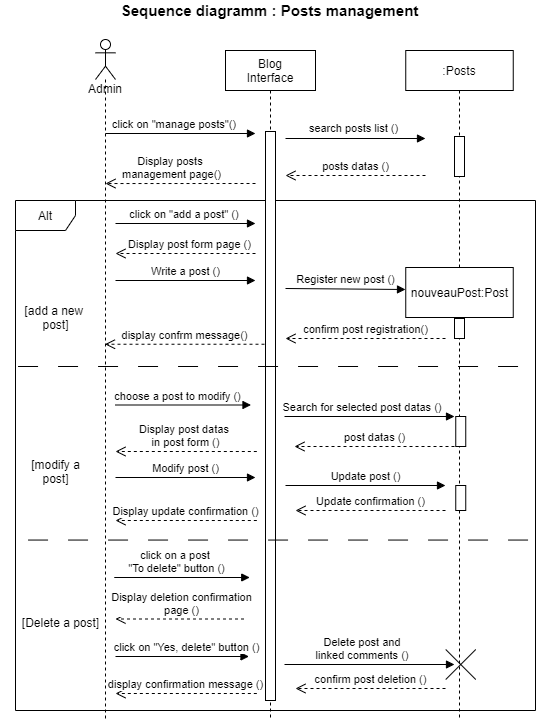

The diagram above was exported from draw.io. Its source (the exported page's mxGraphModel, read from the mxfile embedded in the PNG):
<mxGraphModel dx="1086" dy="806" grid="1" gridSize="10" guides="1" tooltips="1" connect="1" arrows="1" fold="1" page="1" pageScale="1" pageWidth="1169" pageHeight="827" background="#FFFFFF" math="0" shadow="0">
  <root>
    <mxCell id="0" />
    <mxCell id="1" parent="0" />
    <mxCell id="n0s17QF3jaWzHpujscsA-11" value="Alt" style="shape=umlFrame;whiteSpace=wrap;html=1;" parent="1" vertex="1">
      <mxGeometry x="20" y="220" width="520" height="510" as="geometry" />
    </mxCell>
    <mxCell id="HaAltv_-fLzDhFkQ9Gcp-1" value="Blog&#10;Interface" style="shape=umlLifeline;perimeter=lifelinePerimeter;container=1;collapsible=0;recursiveResize=0;rounded=0;shadow=0;strokeWidth=1;" parent="1" vertex="1">
      <mxGeometry x="230" y="70" width="90" height="670" as="geometry" />
    </mxCell>
    <mxCell id="HaAltv_-fLzDhFkQ9Gcp-2" value="" style="points=[];perimeter=orthogonalPerimeter;rounded=0;shadow=0;strokeWidth=1;" parent="HaAltv_-fLzDhFkQ9Gcp-1" vertex="1">
      <mxGeometry x="40" y="81" width="10" height="569" as="geometry" />
    </mxCell>
    <mxCell id="HaAltv_-fLzDhFkQ9Gcp-11" value=":Posts" style="shape=umlLifeline;perimeter=lifelinePerimeter;container=1;collapsible=0;recursiveResize=0;rounded=0;shadow=0;strokeWidth=1;" parent="1" vertex="1">
      <mxGeometry x="410.25" y="70" width="107.5" height="670" as="geometry" />
    </mxCell>
    <mxCell id="HaAltv_-fLzDhFkQ9Gcp-12" value="" style="points=[];perimeter=orthogonalPerimeter;rounded=0;shadow=0;strokeWidth=1;" parent="HaAltv_-fLzDhFkQ9Gcp-11" vertex="1">
      <mxGeometry x="50" y="110" width="10" as="geometry" />
    </mxCell>
    <mxCell id="HaAltv_-fLzDhFkQ9Gcp-14" value="" style="html=1;points=[];perimeter=orthogonalPerimeter;" parent="HaAltv_-fLzDhFkQ9Gcp-11" vertex="1">
      <mxGeometry x="48.75" y="86" width="10" height="40" as="geometry" />
    </mxCell>
    <mxCell id="n0s17QF3jaWzHpujscsA-7" value="nouveauPost:Post" style="html=1;" parent="HaAltv_-fLzDhFkQ9Gcp-11" vertex="1">
      <mxGeometry y="217" width="107.5" height="50" as="geometry" />
    </mxCell>
    <mxCell id="n0s17QF3jaWzHpujscsA-17" value="" style="html=1;points=[];perimeter=orthogonalPerimeter;" parent="HaAltv_-fLzDhFkQ9Gcp-11" vertex="1">
      <mxGeometry x="50" y="366" width="10" height="30" as="geometry" />
    </mxCell>
    <mxCell id="n0s17QF3jaWzHpujscsA-23" value="" style="html=1;points=[];perimeter=orthogonalPerimeter;" parent="HaAltv_-fLzDhFkQ9Gcp-11" vertex="1">
      <mxGeometry x="50" y="435" width="10" height="25" as="geometry" />
    </mxCell>
    <mxCell id="n0s17QF3jaWzHpujscsA-40" value="click on a post &lt;br&gt;&quot;To delete&quot; button&amp;nbsp;()" style="html=1;verticalAlign=bottom;endArrow=block;align=center;entryX=-0.1;entryY=0.777;entryDx=0;entryDy=0;entryPerimeter=0;" parent="HaAltv_-fLzDhFkQ9Gcp-11" edge="1">
      <mxGeometry x="-0.0923" width="80" relative="1" as="geometry">
        <mxPoint x="-291.5" y="527.0029999999999" as="sourcePoint" />
        <mxPoint x="-156" y="527.0029999999999" as="targetPoint" />
        <mxPoint x="1" as="offset" />
      </mxGeometry>
    </mxCell>
    <mxCell id="n0s17QF3jaWzHpujscsA-51" value="" style="shape=umlDestroy;" parent="HaAltv_-fLzDhFkQ9Gcp-11" vertex="1">
      <mxGeometry x="40" y="599" width="30" height="30" as="geometry" />
    </mxCell>
    <mxCell id="HaAltv_-fLzDhFkQ9Gcp-19" value="Admin" style="shape=umlLifeline;participant=umlActor;perimeter=lifelinePerimeter;whiteSpace=wrap;html=1;container=1;collapsible=0;recursiveResize=0;verticalAlign=top;spacingTop=36;outlineConnect=0;" parent="1" vertex="1">
      <mxGeometry x="100" y="59" width="20" height="681" as="geometry" />
    </mxCell>
    <mxCell id="HaAltv_-fLzDhFkQ9Gcp-24" value="search posts list ()" style="html=1;verticalAlign=bottom;endArrow=block;align=center;" parent="1" edge="1">
      <mxGeometry x="-0.0243" y="1" width="80" relative="1" as="geometry">
        <mxPoint x="290" y="158" as="sourcePoint" />
        <mxPoint x="430" y="158" as="targetPoint" />
        <mxPoint as="offset" />
      </mxGeometry>
    </mxCell>
    <mxCell id="HaAltv_-fLzDhFkQ9Gcp-25" value="posts datas ()" style="html=1;verticalAlign=bottom;endArrow=open;dashed=1;endSize=8;align=center;" parent="1" edge="1">
      <mxGeometry relative="1" as="geometry">
        <mxPoint x="430" y="195" as="sourcePoint" />
        <mxPoint x="290" y="195" as="targetPoint" />
      </mxGeometry>
    </mxCell>
    <mxCell id="HaAltv_-fLzDhFkQ9Gcp-58" value="Sequence diagramm : Posts management" style="text;html=1;align=center;verticalAlign=middle;resizable=0;points=[];autosize=1;fontSize=15;fontStyle=1" parent="1" vertex="1">
      <mxGeometry x="119" y="20" width="310" height="20" as="geometry" />
    </mxCell>
    <mxCell id="HaAltv_-fLzDhFkQ9Gcp-88" value="" style="line;strokeWidth=1;direction=south;html=1;dashed=1;dashPattern=20 20;rotation=90;" parent="1" vertex="1">
      <mxGeometry x="259" y="127.45000000000002" width="10" height="517.1" as="geometry" />
    </mxCell>
    <mxCell id="HaAltv_-fLzDhFkQ9Gcp-92" value="[add a new &lt;br&gt;post]" style="text;html=1;align=center;verticalAlign=middle;resizable=0;points=[];autosize=1;" parent="1" vertex="1">
      <mxGeometry x="25" y="322" width="70" height="30" as="geometry" />
    </mxCell>
    <mxCell id="n0s17QF3jaWzHpujscsA-1" value="click on &quot;manage posts&quot;()&amp;nbsp;" style="html=1;verticalAlign=bottom;endArrow=block;align=center;" parent="1" edge="1">
      <mxGeometry x="-0.0667" width="80" relative="1" as="geometry">
        <mxPoint x="110" y="153" as="sourcePoint" />
        <mxPoint x="260" y="153" as="targetPoint" />
        <mxPoint as="offset" />
      </mxGeometry>
    </mxCell>
    <mxCell id="n0s17QF3jaWzHpujscsA-2" value="Display posts &lt;br&gt;management page()" style="html=1;verticalAlign=bottom;endArrow=open;dashed=1;endSize=8;align=center;entryX=1.3;entryY=0.889;entryDx=0;entryDy=0;entryPerimeter=0;" parent="1" edge="1">
      <mxGeometry x="0.115" relative="1" as="geometry">
        <mxPoint x="260" y="203" as="sourcePoint" />
        <mxPoint x="110" y="203.04099999999994" as="targetPoint" />
        <mxPoint as="offset" />
      </mxGeometry>
    </mxCell>
    <mxCell id="n0s17QF3jaWzHpujscsA-3" value="click on &quot;add a post&quot; ()&amp;nbsp;" style="html=1;verticalAlign=bottom;endArrow=block;align=center;" parent="1" edge="1">
      <mxGeometry width="80" relative="1" as="geometry">
        <mxPoint x="120" y="243" as="sourcePoint" />
        <mxPoint x="260" y="243" as="targetPoint" />
        <mxPoint as="offset" />
      </mxGeometry>
    </mxCell>
    <mxCell id="n0s17QF3jaWzHpujscsA-4" value="Display post form page ()" style="html=1;verticalAlign=bottom;endArrow=open;dashed=1;endSize=8;align=center;" parent="1" edge="1">
      <mxGeometry x="-0.0619" relative="1" as="geometry">
        <mxPoint x="260" y="273" as="sourcePoint" />
        <mxPoint x="120" y="273" as="targetPoint" />
        <mxPoint as="offset" />
      </mxGeometry>
    </mxCell>
    <mxCell id="n0s17QF3jaWzHpujscsA-5" value="Write a post ()" style="html=1;verticalAlign=bottom;endArrow=block;align=center;" parent="1" edge="1">
      <mxGeometry width="80" relative="1" as="geometry">
        <mxPoint x="120" y="300" as="sourcePoint" />
        <mxPoint x="260" y="300" as="targetPoint" />
        <mxPoint as="offset" />
      </mxGeometry>
    </mxCell>
    <mxCell id="n0s17QF3jaWzHpujscsA-6" value="Register new post ()" style="html=1;verticalAlign=bottom;endArrow=block;align=center;" parent="1" edge="1">
      <mxGeometry width="80" relative="1" as="geometry">
        <mxPoint x="290" y="308" as="sourcePoint" />
        <mxPoint x="410" y="309" as="targetPoint" />
        <mxPoint as="offset" />
      </mxGeometry>
    </mxCell>
    <mxCell id="n0s17QF3jaWzHpujscsA-8" value="" style="html=1;points=[];perimeter=orthogonalPerimeter;" parent="1" vertex="1">
      <mxGeometry x="459" y="338" width="10" height="20" as="geometry" />
    </mxCell>
    <mxCell id="n0s17QF3jaWzHpujscsA-9" value="confirm post registration()" style="html=1;verticalAlign=bottom;endArrow=open;dashed=1;endSize=8;align=center;" parent="1" edge="1">
      <mxGeometry relative="1" as="geometry">
        <mxPoint x="450" y="358" as="sourcePoint" />
        <mxPoint x="290" y="358" as="targetPoint" />
      </mxGeometry>
    </mxCell>
    <mxCell id="n0s17QF3jaWzHpujscsA-10" value="display confrm message()" style="html=1;verticalAlign=bottom;endArrow=open;dashed=1;endSize=8;exitX=-0.1;exitY=0.402;exitDx=0;exitDy=0;exitPerimeter=0;" parent="1" edge="1">
      <mxGeometry relative="1" as="geometry">
        <mxPoint x="269" y="363.73800000000006" as="sourcePoint" />
        <mxPoint x="109.5" y="363.73800000000006" as="targetPoint" />
      </mxGeometry>
    </mxCell>
    <mxCell id="n0s17QF3jaWzHpujscsA-12" value="[modify a&lt;br&gt;post]" style="text;html=1;align=center;verticalAlign=middle;resizable=0;points=[];autosize=1;" parent="1" vertex="1">
      <mxGeometry x="30" y="476" width="60" height="30" as="geometry" />
    </mxCell>
    <mxCell id="n0s17QF3jaWzHpujscsA-14" value="choose a post to modify&amp;nbsp;()" style="html=1;verticalAlign=bottom;endArrow=block;align=center;entryX=-0.1;entryY=0.777;entryDx=0;entryDy=0;entryPerimeter=0;" parent="1" edge="1">
      <mxGeometry x="-0.0923" width="80" relative="1" as="geometry">
        <mxPoint x="120" y="424.50299999999993" as="sourcePoint" />
        <mxPoint x="255.5" y="424.50299999999993" as="targetPoint" />
        <mxPoint x="1" as="offset" />
      </mxGeometry>
    </mxCell>
    <mxCell id="n0s17QF3jaWzHpujscsA-15" value="Search for selected post datas ()" style="verticalAlign=bottom;endArrow=block;shadow=0;strokeWidth=1;align=center;" parent="1" edge="1">
      <mxGeometry x="-0.0833" relative="1" as="geometry">
        <mxPoint x="289" y="436" as="sourcePoint" />
        <mxPoint x="459" y="436" as="targetPoint" />
        <mxPoint as="offset" />
      </mxGeometry>
    </mxCell>
    <mxCell id="n0s17QF3jaWzHpujscsA-19" value="post datas ()" style="html=1;verticalAlign=bottom;endArrow=open;dashed=1;endSize=8;align=center;" parent="1" edge="1">
      <mxGeometry relative="1" as="geometry">
        <mxPoint x="459" y="466" as="sourcePoint" />
        <mxPoint x="299" y="466" as="targetPoint" />
      </mxGeometry>
    </mxCell>
    <mxCell id="n0s17QF3jaWzHpujscsA-20" value="Display post datas &lt;br&gt;in post form&amp;nbsp;()" style="html=1;verticalAlign=bottom;endArrow=open;dashed=1;endSize=8;exitX=0.1;exitY=0.365;exitDx=0;exitDy=0;exitPerimeter=0;" parent="1" edge="1">
      <mxGeometry relative="1" as="geometry">
        <mxPoint x="261.3299999999999" y="471.0050000000001" as="sourcePoint" />
        <mxPoint x="120" y="471" as="targetPoint" />
      </mxGeometry>
    </mxCell>
    <mxCell id="n0s17QF3jaWzHpujscsA-21" value="Modify post ()" style="html=1;verticalAlign=bottom;endArrow=block;align=center;" parent="1" edge="1">
      <mxGeometry width="80" relative="1" as="geometry">
        <mxPoint x="120" y="497" as="sourcePoint" />
        <mxPoint x="260" y="497" as="targetPoint" />
        <mxPoint as="offset" />
      </mxGeometry>
    </mxCell>
    <mxCell id="n0s17QF3jaWzHpujscsA-22" value="Update post ()" style="html=1;verticalAlign=bottom;endArrow=block;align=center;" parent="1" edge="1">
      <mxGeometry width="80" relative="1" as="geometry">
        <mxPoint x="290" y="505" as="sourcePoint" />
        <mxPoint x="450" y="505" as="targetPoint" />
        <mxPoint as="offset" />
      </mxGeometry>
    </mxCell>
    <mxCell id="n0s17QF3jaWzHpujscsA-26" value="" style="line;strokeWidth=1;direction=south;html=1;dashed=1;dashPattern=20 20;rotation=90;" parent="1" vertex="1">
      <mxGeometry x="269" y="301" width="10" height="517.1" as="geometry" />
    </mxCell>
    <mxCell id="n0s17QF3jaWzHpujscsA-27" value="[Delete a post]" style="text;html=1;align=center;verticalAlign=middle;resizable=0;points=[];autosize=1;" parent="1" vertex="1">
      <mxGeometry x="20" y="632.15" width="90" height="20" as="geometry" />
    </mxCell>
    <mxCell id="n0s17QF3jaWzHpujscsA-41" value="Delete post and &#10;linked comments ()" style="verticalAlign=bottom;endArrow=block;shadow=0;strokeWidth=1;align=center;" parent="1" edge="1">
      <mxGeometry x="-0.0833" relative="1" as="geometry">
        <mxPoint x="289" y="684" as="sourcePoint" />
        <mxPoint x="459" y="684" as="targetPoint" />
        <mxPoint as="offset" />
      </mxGeometry>
    </mxCell>
    <mxCell id="n0s17QF3jaWzHpujscsA-48" value="Display deletion confirmation&lt;br&gt;page ()" style="html=1;verticalAlign=bottom;endArrow=open;dashed=1;endSize=8;exitX=-0.2;exitY=1;exitDx=0;exitDy=0;exitPerimeter=0;" parent="1" edge="1">
      <mxGeometry x="-0.0181" relative="1" as="geometry">
        <mxPoint x="248.5" y="638.5" as="sourcePoint" />
        <mxPoint x="120" y="638.5" as="targetPoint" />
        <mxPoint as="offset" />
      </mxGeometry>
    </mxCell>
    <mxCell id="n0s17QF3jaWzHpujscsA-50" value="click on &quot;Yes, delete&quot; button ()" style="html=1;verticalAlign=bottom;endArrow=block;" parent="1" edge="1">
      <mxGeometry x="0.0562" width="80" relative="1" as="geometry">
        <mxPoint x="120" y="676" as="sourcePoint" />
        <mxPoint x="253.5" y="676" as="targetPoint" />
        <mxPoint as="offset" />
      </mxGeometry>
    </mxCell>
    <mxCell id="E5YwGR_5GuVXYXpyW4IF-1" value="Update confirmation ()" style="html=1;verticalAlign=bottom;endArrow=open;dashed=1;endSize=8;align=center;" parent="1" edge="1">
      <mxGeometry relative="1" as="geometry">
        <mxPoint x="450" y="530" as="sourcePoint" />
        <mxPoint x="300" y="530" as="targetPoint" />
      </mxGeometry>
    </mxCell>
    <mxCell id="E5YwGR_5GuVXYXpyW4IF-4" value="Display update confirmation ()" style="html=1;verticalAlign=bottom;endArrow=open;dashed=1;endSize=8;exitX=0.1;exitY=0.365;exitDx=0;exitDy=0;exitPerimeter=0;" parent="1" edge="1">
      <mxGeometry relative="1" as="geometry">
        <mxPoint x="261.3299999999999" y="540.0050000000001" as="sourcePoint" />
        <mxPoint x="120" y="540" as="targetPoint" />
      </mxGeometry>
    </mxCell>
    <mxCell id="E5YwGR_5GuVXYXpyW4IF-5" value="confirm post deletion ()" style="html=1;verticalAlign=bottom;endArrow=open;dashed=1;endSize=8;align=center;" parent="1" edge="1">
      <mxGeometry relative="1" as="geometry">
        <mxPoint x="450" y="708" as="sourcePoint" />
        <mxPoint x="300" y="708" as="targetPoint" />
      </mxGeometry>
    </mxCell>
    <mxCell id="E5YwGR_5GuVXYXpyW4IF-6" value="display confirmation message ()" style="html=1;verticalAlign=bottom;endArrow=open;dashed=1;endSize=8;exitX=0.1;exitY=0.365;exitDx=0;exitDy=0;exitPerimeter=0;" parent="1" edge="1">
      <mxGeometry relative="1" as="geometry">
        <mxPoint x="261.3299999999999" y="713.0050000000001" as="sourcePoint" />
        <mxPoint x="120" y="713" as="targetPoint" />
      </mxGeometry>
    </mxCell>
  </root>
</mxGraphModel>